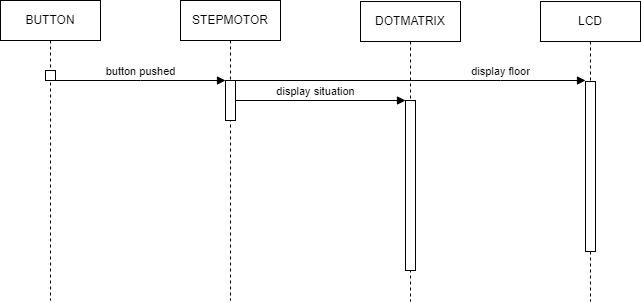

The diagram above was exported from draw.io. Its source (the exported page's mxGraphModel, read from the mxfile embedded in the PNG):
<mxGraphModel dx="1430" dy="790" grid="1" gridSize="10" guides="1" tooltips="1" connect="1" arrows="1" fold="1" page="1" pageScale="1" pageWidth="850" pageHeight="1100" math="0" shadow="0">
  <root>
    <mxCell id="0" />
    <mxCell id="1" parent="0" />
    <mxCell id="2" value="BUTTON" style="shape=umlLifeline;perimeter=lifelinePerimeter;whiteSpace=wrap;html=1;container=0;dropTarget=0;collapsible=0;recursiveResize=0;outlineConnect=0;portConstraint=eastwest;newEdgeStyle={&quot;edgeStyle&quot;:&quot;elbowEdgeStyle&quot;,&quot;elbow&quot;:&quot;vertical&quot;,&quot;curved&quot;:0,&quot;rounded&quot;:0};" vertex="1" parent="1">
      <mxGeometry x="40" y="40" width="100" height="300" as="geometry" />
    </mxCell>
    <mxCell id="3" value="" style="html=1;points=[];perimeter=orthogonalPerimeter;outlineConnect=0;targetShapes=umlLifeline;portConstraint=eastwest;newEdgeStyle={&quot;edgeStyle&quot;:&quot;elbowEdgeStyle&quot;,&quot;elbow&quot;:&quot;vertical&quot;,&quot;curved&quot;:0,&quot;rounded&quot;:0};" vertex="1" parent="2">
      <mxGeometry x="45" y="70" width="10" height="10" as="geometry" />
    </mxCell>
    <mxCell id="4" value="STEPMOTOR" style="shape=umlLifeline;perimeter=lifelinePerimeter;whiteSpace=wrap;html=1;container=0;dropTarget=0;collapsible=0;recursiveResize=0;outlineConnect=0;portConstraint=eastwest;newEdgeStyle={&quot;edgeStyle&quot;:&quot;elbowEdgeStyle&quot;,&quot;elbow&quot;:&quot;vertical&quot;,&quot;curved&quot;:0,&quot;rounded&quot;:0};" vertex="1" parent="1">
      <mxGeometry x="220" y="40" width="100" height="300" as="geometry" />
    </mxCell>
    <mxCell id="5" value="" style="html=1;points=[];perimeter=orthogonalPerimeter;outlineConnect=0;targetShapes=umlLifeline;portConstraint=eastwest;newEdgeStyle={&quot;edgeStyle&quot;:&quot;elbowEdgeStyle&quot;,&quot;elbow&quot;:&quot;vertical&quot;,&quot;curved&quot;:0,&quot;rounded&quot;:0};" vertex="1" parent="4">
      <mxGeometry x="45" y="80" width="10" height="40" as="geometry" />
    </mxCell>
    <mxCell id="6" value="button pushed" style="html=1;verticalAlign=bottom;endArrow=block;edgeStyle=elbowEdgeStyle;elbow=vertical;curved=0;rounded=0;" edge="1" source="3" target="5" parent="1">
      <mxGeometry relative="1" as="geometry">
        <mxPoint x="195" y="130" as="sourcePoint" />
        <Array as="points">
          <mxPoint x="180" y="120" />
        </Array>
      </mxGeometry>
    </mxCell>
    <mxCell id="7" value="DOTMATRIX" style="shape=umlLifeline;perimeter=lifelinePerimeter;whiteSpace=wrap;html=1;container=0;dropTarget=0;collapsible=0;recursiveResize=0;outlineConnect=0;portConstraint=eastwest;newEdgeStyle={&quot;edgeStyle&quot;:&quot;elbowEdgeStyle&quot;,&quot;elbow&quot;:&quot;vertical&quot;,&quot;curved&quot;:0,&quot;rounded&quot;:0};" vertex="1" parent="1">
      <mxGeometry x="400" y="41" width="100" height="300" as="geometry" />
    </mxCell>
    <mxCell id="8" value="" style="html=1;points=[];perimeter=orthogonalPerimeter;outlineConnect=0;targetShapes=umlLifeline;portConstraint=eastwest;newEdgeStyle={&quot;edgeStyle&quot;:&quot;elbowEdgeStyle&quot;,&quot;elbow&quot;:&quot;vertical&quot;,&quot;curved&quot;:0,&quot;rounded&quot;:0};" vertex="1" parent="7">
      <mxGeometry x="45" y="99" width="10" height="170" as="geometry" />
    </mxCell>
    <mxCell id="9" value="display situation" style="html=1;verticalAlign=bottom;endArrow=block;edgeStyle=elbowEdgeStyle;elbow=vertical;curved=0;rounded=0;" edge="1" parent="1">
      <mxGeometry x="0.0038" relative="1" as="geometry">
        <mxPoint x="285" y="140" as="sourcePoint" />
        <Array as="points">
          <mxPoint x="275" y="140" />
        </Array>
        <mxPoint x="445" y="140" as="targetPoint" />
        <mxPoint as="offset" />
      </mxGeometry>
    </mxCell>
    <mxCell id="10" value="LCD" style="shape=umlLifeline;perimeter=lifelinePerimeter;whiteSpace=wrap;html=1;container=0;dropTarget=0;collapsible=0;recursiveResize=0;outlineConnect=0;portConstraint=eastwest;newEdgeStyle={&quot;edgeStyle&quot;:&quot;elbowEdgeStyle&quot;,&quot;elbow&quot;:&quot;vertical&quot;,&quot;curved&quot;:0,&quot;rounded&quot;:0};" vertex="1" parent="1">
      <mxGeometry x="580" y="41" width="100" height="300" as="geometry" />
    </mxCell>
    <mxCell id="11" value="" style="html=1;points=[];perimeter=orthogonalPerimeter;outlineConnect=0;targetShapes=umlLifeline;portConstraint=eastwest;newEdgeStyle={&quot;edgeStyle&quot;:&quot;elbowEdgeStyle&quot;,&quot;elbow&quot;:&quot;vertical&quot;,&quot;curved&quot;:0,&quot;rounded&quot;:0};" vertex="1" parent="10">
      <mxGeometry x="45" y="80" width="10" height="170" as="geometry" />
    </mxCell>
    <mxCell id="12" value="display floor" style="html=1;verticalAlign=bottom;endArrow=block;edgeStyle=elbowEdgeStyle;elbow=vertical;curved=0;rounded=0;" edge="1" parent="1">
      <mxGeometry x="0.5143" relative="1" as="geometry">
        <mxPoint x="275" y="120" as="sourcePoint" />
        <Array as="points">
          <mxPoint x="540" y="120" />
        </Array>
        <mxPoint x="625" y="120" as="targetPoint" />
        <mxPoint as="offset" />
      </mxGeometry>
    </mxCell>
  </root>
</mxGraphModel>